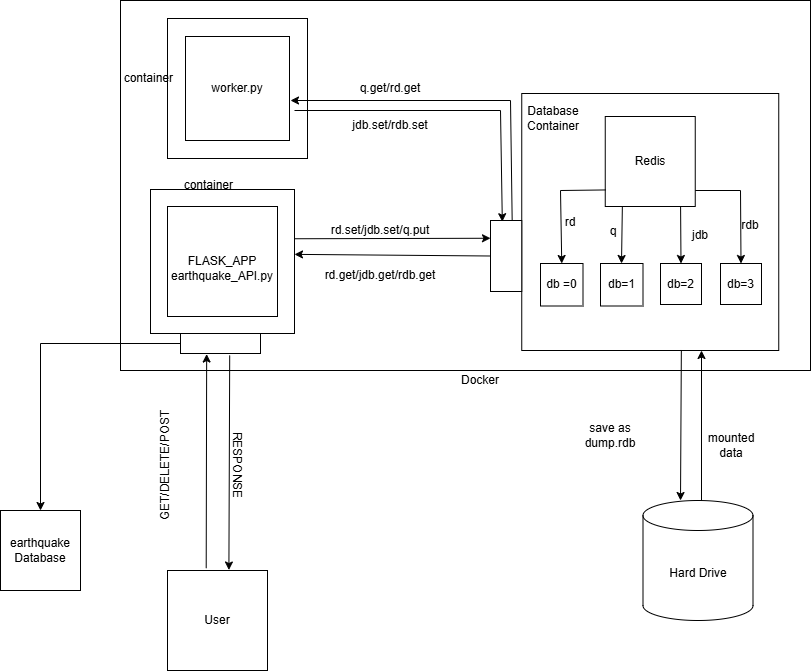

The diagram above was exported from draw.io. Its source (the exported page's mxGraphModel, read from the mxfile embedded in the PNG):
<mxGraphModel dx="1348" dy="811" grid="1" gridSize="10" guides="1" tooltips="1" connect="1" arrows="1" fold="1" page="1" pageScale="1" pageWidth="850" pageHeight="1100" math="0" shadow="0">
  <root>
    <mxCell id="0" />
    <mxCell id="1" parent="0" />
    <mxCell id="hfg7PfU82HS5qDEmGUuv-2" value="" style="rounded=0;whiteSpace=wrap;html=1;" parent="1" vertex="1">
      <mxGeometry x="290" y="130" width="690" height="370" as="geometry" />
    </mxCell>
    <mxCell id="hfg7PfU82HS5qDEmGUuv-3" value="User" style="whiteSpace=wrap;html=1;aspect=fixed;" parent="1" vertex="1">
      <mxGeometry x="337" y="700" width="100" height="100" as="geometry" />
    </mxCell>
    <mxCell id="hfg7PfU82HS5qDEmGUuv-4" value="" style="whiteSpace=wrap;html=1;aspect=fixed;" parent="1" vertex="1">
      <mxGeometry x="320" y="319" width="144" height="144" as="geometry" />
    </mxCell>
    <mxCell id="hfg7PfU82HS5qDEmGUuv-9" value="" style="endArrow=classic;html=1;rounded=0;exitX=0.387;exitY=-0.023;exitDx=0;exitDy=0;exitPerimeter=0;entryX=0.327;entryY=1.027;entryDx=0;entryDy=0;entryPerimeter=0;" parent="1" source="hfg7PfU82HS5qDEmGUuv-3" target="hfg7PfU82HS5qDEmGUuv-36" edge="1">
      <mxGeometry width="50" height="50" relative="1" as="geometry">
        <mxPoint x="340" y="690" as="sourcePoint" />
        <mxPoint x="360" y="510" as="targetPoint" />
      </mxGeometry>
    </mxCell>
    <mxCell id="hfg7PfU82HS5qDEmGUuv-10" value="" style="endArrow=classic;html=1;rounded=0;entryX=0.614;entryY=-0.005;entryDx=0;entryDy=0;entryPerimeter=0;exitX=0.615;exitY=1.098;exitDx=0;exitDy=0;exitPerimeter=0;" parent="1" source="hfg7PfU82HS5qDEmGUuv-36" target="hfg7PfU82HS5qDEmGUuv-3" edge="1">
      <mxGeometry width="50" height="50" relative="1" as="geometry">
        <mxPoint x="380" y="500" as="sourcePoint" />
        <mxPoint x="590" y="500" as="targetPoint" />
      </mxGeometry>
    </mxCell>
    <mxCell id="hfg7PfU82HS5qDEmGUuv-11" value="GET/DELETE/POST" style="text;html=1;align=center;verticalAlign=middle;whiteSpace=wrap;rounded=0;rotation=-90;" parent="1" vertex="1">
      <mxGeometry x="305" y="580" width="60" height="30" as="geometry" />
    </mxCell>
    <mxCell id="hfg7PfU82HS5qDEmGUuv-12" value="RESPONSE" style="text;html=1;align=center;verticalAlign=middle;whiteSpace=wrap;rounded=0;rotation=90;" parent="1" vertex="1">
      <mxGeometry x="377" y="580" width="60" height="30" as="geometry" />
    </mxCell>
    <mxCell id="hfg7PfU82HS5qDEmGUuv-13" value="" style="whiteSpace=wrap;html=1;aspect=fixed;" parent="1" vertex="1">
      <mxGeometry x="337" y="336" width="110" height="110" as="geometry" />
    </mxCell>
    <mxCell id="hfg7PfU82HS5qDEmGUuv-14" value="FLASK_APP&lt;div&gt;earthquake_API.py&lt;/div&gt;" style="text;html=1;align=center;verticalAlign=middle;whiteSpace=wrap;rounded=0;" parent="1" vertex="1">
      <mxGeometry x="362" y="376" width="60" height="44" as="geometry" />
    </mxCell>
    <mxCell id="hfg7PfU82HS5qDEmGUuv-15" value="" style="whiteSpace=wrap;html=1;aspect=fixed;" parent="1" vertex="1">
      <mxGeometry x="337" y="148" width="140" height="140" as="geometry" />
    </mxCell>
    <mxCell id="hfg7PfU82HS5qDEmGUuv-16" value="Docker" style="text;html=1;align=center;verticalAlign=middle;whiteSpace=wrap;rounded=0;" parent="1" vertex="1">
      <mxGeometry x="620" y="500" width="60" height="20" as="geometry" />
    </mxCell>
    <mxCell id="hfg7PfU82HS5qDEmGUuv-17" value="Hard Drive" style="shape=cylinder3;whiteSpace=wrap;html=1;boundedLbl=1;backgroundOutline=1;size=15;" parent="1" vertex="1">
      <mxGeometry x="812.5" y="630" width="110" height="120" as="geometry" />
    </mxCell>
    <mxCell id="hfg7PfU82HS5qDEmGUuv-19" value="" style="whiteSpace=wrap;html=1;aspect=fixed;" parent="1" vertex="1">
      <mxGeometry x="691.25" y="223" width="257" height="257" as="geometry" />
    </mxCell>
    <mxCell id="hfg7PfU82HS5qDEmGUuv-22" value="db =0" style="whiteSpace=wrap;html=1;aspect=fixed;" parent="1" vertex="1">
      <mxGeometry x="710" y="393" width="42.5" height="42.5" as="geometry" />
    </mxCell>
    <mxCell id="hfg7PfU82HS5qDEmGUuv-24" value="db=1" style="whiteSpace=wrap;html=1;aspect=fixed;" parent="1" vertex="1">
      <mxGeometry x="770" y="393" width="42.5" height="42.5" as="geometry" />
    </mxCell>
    <mxCell id="hfg7PfU82HS5qDEmGUuv-25" value="db=2" style="whiteSpace=wrap;html=1;aspect=fixed;" parent="1" vertex="1">
      <mxGeometry x="830" y="393" width="41" height="41" as="geometry" />
    </mxCell>
    <mxCell id="hfg7PfU82HS5qDEmGUuv-27" value="db=3" style="whiteSpace=wrap;html=1;aspect=fixed;" parent="1" vertex="1">
      <mxGeometry x="890" y="393" width="41" height="41" as="geometry" />
    </mxCell>
    <mxCell id="hfg7PfU82HS5qDEmGUuv-28" value="Redis" style="whiteSpace=wrap;html=1;aspect=fixed;" parent="1" vertex="1">
      <mxGeometry x="774.75" y="246" width="90" height="90" as="geometry" />
    </mxCell>
    <mxCell id="hfg7PfU82HS5qDEmGUuv-30" value="" style="endArrow=classic;html=1;rounded=0;exitX=0;exitY=0.5;exitDx=0;exitDy=0;" parent="1" source="hfg7PfU82HS5qDEmGUuv-36" edge="1">
      <mxGeometry width="50" height="50" relative="1" as="geometry">
        <mxPoint x="450" y="500" as="sourcePoint" />
        <mxPoint x="210" y="640" as="targetPoint" />
        <Array as="points">
          <mxPoint x="210" y="473" />
        </Array>
      </mxGeometry>
    </mxCell>
    <mxCell id="hfg7PfU82HS5qDEmGUuv-31" value="earthquake Database" style="whiteSpace=wrap;html=1;aspect=fixed;" parent="1" vertex="1">
      <mxGeometry x="170" y="640" width="80" height="80" as="geometry" />
    </mxCell>
    <mxCell id="hfg7PfU82HS5qDEmGUuv-32" value="worker.py" style="whiteSpace=wrap;html=1;aspect=fixed;" parent="1" vertex="1">
      <mxGeometry x="355" y="166" width="104" height="104" as="geometry" />
    </mxCell>
    <mxCell id="hfg7PfU82HS5qDEmGUuv-36" value="" style="rounded=0;whiteSpace=wrap;html=1;" parent="1" vertex="1">
      <mxGeometry x="350" y="463" width="80" height="20" as="geometry" />
    </mxCell>
    <mxCell id="hfg7PfU82HS5qDEmGUuv-37" value="" style="rounded=0;whiteSpace=wrap;html=1;" parent="1" vertex="1">
      <mxGeometry x="660" y="350" width="31.25" height="71" as="geometry" />
    </mxCell>
    <mxCell id="hfg7PfU82HS5qDEmGUuv-38" value="" style="endArrow=classic;html=1;rounded=0;entryX=0;entryY=0.25;entryDx=0;entryDy=0;exitX=1.001;exitY=0.342;exitDx=0;exitDy=0;exitPerimeter=0;" parent="1" source="hfg7PfU82HS5qDEmGUuv-4" target="hfg7PfU82HS5qDEmGUuv-37" edge="1">
      <mxGeometry width="50" height="50" relative="1" as="geometry">
        <mxPoint x="464" y="400" as="sourcePoint" />
        <mxPoint x="514" y="350" as="targetPoint" />
      </mxGeometry>
    </mxCell>
    <mxCell id="hfg7PfU82HS5qDEmGUuv-39" value="" style="endArrow=classic;html=1;rounded=0;entryX=0.987;entryY=0.447;entryDx=0;entryDy=0;entryPerimeter=0;exitX=0;exitY=0.5;exitDx=0;exitDy=0;" parent="1" source="hfg7PfU82HS5qDEmGUuv-37" edge="1">
      <mxGeometry width="50" height="50" relative="1" as="geometry">
        <mxPoint x="650" y="384" as="sourcePoint" />
        <mxPoint x="463.99799999999993" y="383.86800000000017" as="targetPoint" />
      </mxGeometry>
    </mxCell>
    <mxCell id="hfg7PfU82HS5qDEmGUuv-41" value="rd.get/jdb.get/rdb.get" style="text;html=1;align=center;verticalAlign=middle;whiteSpace=wrap;rounded=0;" parent="1" vertex="1">
      <mxGeometry x="520" y="390" width="60" height="30" as="geometry" />
    </mxCell>
    <mxCell id="hfg7PfU82HS5qDEmGUuv-43" value="rd.set/jdb.set/q.put" style="text;html=1;align=center;verticalAlign=middle;whiteSpace=wrap;rounded=0;" parent="1" vertex="1">
      <mxGeometry x="520" y="340" width="60" height="40" as="geometry" />
    </mxCell>
    <mxCell id="hfg7PfU82HS5qDEmGUuv-46" value="" style="endArrow=classic;html=1;rounded=0;entryX=0.5;entryY=0;entryDx=0;entryDy=0;exitX=0.008;exitY=0.816;exitDx=0;exitDy=0;exitPerimeter=0;" parent="1" source="hfg7PfU82HS5qDEmGUuv-28" target="hfg7PfU82HS5qDEmGUuv-22" edge="1">
      <mxGeometry width="50" height="50" relative="1" as="geometry">
        <mxPoint x="724.75" y="316" as="sourcePoint" />
        <mxPoint x="774.75" y="266" as="targetPoint" />
        <Array as="points">
          <mxPoint x="730" y="320" />
        </Array>
      </mxGeometry>
    </mxCell>
    <mxCell id="hfg7PfU82HS5qDEmGUuv-47" value="" style="endArrow=classic;html=1;rounded=0;exitX=0.19;exitY=1.002;exitDx=0;exitDy=0;exitPerimeter=0;" parent="1" source="hfg7PfU82HS5qDEmGUuv-28" edge="1">
      <mxGeometry width="50" height="50" relative="1" as="geometry">
        <mxPoint x="766.25" y="390" as="sourcePoint" />
        <mxPoint x="791" y="393" as="targetPoint" />
      </mxGeometry>
    </mxCell>
    <mxCell id="hfg7PfU82HS5qDEmGUuv-48" value="" style="endArrow=classic;html=1;rounded=0;entryX=0.5;entryY=0;entryDx=0;entryDy=0;exitX=0.837;exitY=0.995;exitDx=0;exitDy=0;exitPerimeter=0;" parent="1" source="hfg7PfU82HS5qDEmGUuv-28" target="hfg7PfU82HS5qDEmGUuv-25" edge="1">
      <mxGeometry width="50" height="50" relative="1" as="geometry">
        <mxPoint x="840" y="350" as="sourcePoint" />
        <mxPoint x="890" y="300" as="targetPoint" />
      </mxGeometry>
    </mxCell>
    <mxCell id="hfg7PfU82HS5qDEmGUuv-49" value="" style="endArrow=classic;html=1;rounded=0;entryX=0.5;entryY=0;entryDx=0;entryDy=0;" parent="1" target="hfg7PfU82HS5qDEmGUuv-27" edge="1">
      <mxGeometry width="50" height="50" relative="1" as="geometry">
        <mxPoint x="864.75" y="320" as="sourcePoint" />
        <mxPoint x="914.75" y="270" as="targetPoint" />
        <Array as="points">
          <mxPoint x="910" y="320" />
        </Array>
      </mxGeometry>
    </mxCell>
    <mxCell id="hfg7PfU82HS5qDEmGUuv-51" value="" style="endArrow=classic;html=1;rounded=0;entryX=0.378;entryY=0.017;entryDx=0;entryDy=0;entryPerimeter=0;" parent="1" target="hfg7PfU82HS5qDEmGUuv-37" edge="1">
      <mxGeometry width="50" height="50" relative="1" as="geometry">
        <mxPoint x="464" y="240" as="sourcePoint" />
        <mxPoint x="514" y="190" as="targetPoint" />
        <Array as="points">
          <mxPoint x="670" y="240" />
        </Array>
      </mxGeometry>
    </mxCell>
    <mxCell id="hfg7PfU82HS5qDEmGUuv-53" value="" style="endArrow=classic;html=1;rounded=0;" parent="1" edge="1">
      <mxGeometry width="50" height="50" relative="1" as="geometry">
        <mxPoint x="681.6722641509434" y="350" as="sourcePoint" />
        <mxPoint x="460" y="230" as="targetPoint" />
        <Array as="points">
          <mxPoint x="680" y="230" />
        </Array>
      </mxGeometry>
    </mxCell>
    <mxCell id="hfg7PfU82HS5qDEmGUuv-56" value="q.get/rd.get" style="text;html=1;align=center;verticalAlign=middle;whiteSpace=wrap;rounded=0;" parent="1" vertex="1">
      <mxGeometry x="530" y="203" width="60" height="30" as="geometry" />
    </mxCell>
    <mxCell id="hfg7PfU82HS5qDEmGUuv-59" value="jdb.set/rdb.set" style="text;html=1;align=center;verticalAlign=middle;whiteSpace=wrap;rounded=0;" parent="1" vertex="1">
      <mxGeometry x="530" y="240" width="60" height="30" as="geometry" />
    </mxCell>
    <mxCell id="hfg7PfU82HS5qDEmGUuv-60" value="Database Container" style="text;html=1;align=center;verticalAlign=middle;whiteSpace=wrap;rounded=0;" parent="1" vertex="1">
      <mxGeometry x="692.5" y="233" width="60" height="30" as="geometry" />
    </mxCell>
    <mxCell id="hfg7PfU82HS5qDEmGUuv-61" value="rd" style="text;html=1;align=center;verticalAlign=middle;whiteSpace=wrap;rounded=0;" parent="1" vertex="1">
      <mxGeometry x="710" y="336.5" width="60" height="30" as="geometry" />
    </mxCell>
    <mxCell id="hfg7PfU82HS5qDEmGUuv-62" value="q" style="text;html=1;align=center;verticalAlign=middle;whiteSpace=wrap;rounded=0;" parent="1" vertex="1">
      <mxGeometry x="752.5" y="346" width="60" height="30" as="geometry" />
    </mxCell>
    <mxCell id="hfg7PfU82HS5qDEmGUuv-64" value="rdb" style="text;html=1;align=center;verticalAlign=middle;whiteSpace=wrap;rounded=0;" parent="1" vertex="1">
      <mxGeometry x="890" y="340" width="60" height="30" as="geometry" />
    </mxCell>
    <mxCell id="hfg7PfU82HS5qDEmGUuv-65" value="jdb" style="text;html=1;align=center;verticalAlign=middle;whiteSpace=wrap;rounded=0;" parent="1" vertex="1">
      <mxGeometry x="840" y="350" width="60" height="30" as="geometry" />
    </mxCell>
    <mxCell id="hfg7PfU82HS5qDEmGUuv-66" value="" style="endArrow=classic;html=1;rounded=0;entryX=0.5;entryY=0;entryDx=0;entryDy=0;entryPerimeter=0;exitX=0.621;exitY=0.998;exitDx=0;exitDy=0;exitPerimeter=0;" parent="1" source="hfg7PfU82HS5qDEmGUuv-19" edge="1">
      <mxGeometry width="50" height="50" relative="1" as="geometry">
        <mxPoint x="865" y="560" as="sourcePoint" />
        <mxPoint x="850" y="630" as="targetPoint" />
      </mxGeometry>
    </mxCell>
    <mxCell id="hfg7PfU82HS5qDEmGUuv-67" value="" style="endArrow=classic;html=1;rounded=0;" parent="1" edge="1">
      <mxGeometry width="50" height="50" relative="1" as="geometry">
        <mxPoint x="871" y="630" as="sourcePoint" />
        <mxPoint x="871" y="480" as="targetPoint" />
      </mxGeometry>
    </mxCell>
    <mxCell id="hfg7PfU82HS5qDEmGUuv-69" value="save as dump.rdb" style="text;html=1;align=center;verticalAlign=middle;whiteSpace=wrap;rounded=0;" parent="1" vertex="1">
      <mxGeometry x="750" y="550" width="60" height="30" as="geometry" />
    </mxCell>
    <mxCell id="hfg7PfU82HS5qDEmGUuv-70" value="mounted data" style="text;html=1;align=center;verticalAlign=middle;whiteSpace=wrap;rounded=0;" parent="1" vertex="1">
      <mxGeometry x="871" y="560" width="60" height="30" as="geometry" />
    </mxCell>
    <mxCell id="ahY-fiXUxf1o-d7Xihfc-1" value="container&amp;nbsp;" style="text;html=1;align=center;verticalAlign=middle;whiteSpace=wrap;rounded=0;" parent="1" vertex="1">
      <mxGeometry x="290" y="193" width="60" height="30" as="geometry" />
    </mxCell>
    <mxCell id="ahY-fiXUxf1o-d7Xihfc-2" value="container&amp;nbsp;" style="text;html=1;align=center;verticalAlign=middle;whiteSpace=wrap;rounded=0;" parent="1" vertex="1">
      <mxGeometry x="350" y="300" width="60" height="30" as="geometry" />
    </mxCell>
  </root>
</mxGraphModel>